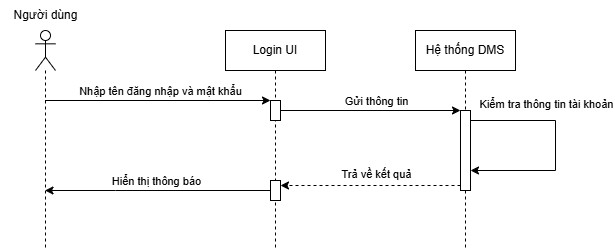

The diagram above was exported from draw.io. Its source (the exported page's mxGraphModel, read from the mxfile embedded in the PNG):
<mxGraphModel dx="1030" dy="596" grid="0" gridSize="10" guides="1" tooltips="1" connect="1" arrows="1" fold="1" page="1" pageScale="1" pageWidth="827" pageHeight="1169" math="0" shadow="0">
  <root>
    <mxCell id="0" />
    <mxCell id="1" parent="0" />
    <mxCell id="9Cao4Gyod_Ynx9egEsXF-1" parent="1" style="shape=umlLifeline;perimeter=lifelinePerimeter;whiteSpace=wrap;html=1;container=1;dropTarget=0;collapsible=0;recursiveResize=0;outlineConnect=0;portConstraint=eastwest;newEdgeStyle={&quot;edgeStyle&quot;:&quot;elbowEdgeStyle&quot;,&quot;elbow&quot;:&quot;vertical&quot;,&quot;curved&quot;:0,&quot;rounded&quot;:0};" value="Login UI" vertex="1">
      <mxGeometry height="220" width="100" x="250" y="280" as="geometry" />
    </mxCell>
    <mxCell id="9Cao4Gyod_Ynx9egEsXF-13" parent="9Cao4Gyod_Ynx9egEsXF-1" style="html=1;points=[[0,0,0,0,5],[0,1,0,0,-5],[1,0,0,0,5],[1,1,0,0,-5]];perimeter=orthogonalPerimeter;outlineConnect=0;targetShapes=umlLifeline;portConstraint=eastwest;newEdgeStyle={&quot;curved&quot;:0,&quot;rounded&quot;:0};" value="" vertex="1">
      <mxGeometry height="20" width="10" x="45" y="70" as="geometry" />
    </mxCell>
    <mxCell id="9Cao4Gyod_Ynx9egEsXF-33" parent="9Cao4Gyod_Ynx9egEsXF-1" style="html=1;points=[[0,0,0,0,5],[0,1,0,0,-5],[1,0,0,0,5],[1,1,0,0,-5]];perimeter=orthogonalPerimeter;outlineConnect=0;targetShapes=umlLifeline;portConstraint=eastwest;newEdgeStyle={&quot;curved&quot;:0,&quot;rounded&quot;:0};" value="" vertex="1">
      <mxGeometry height="20" width="10" x="45" y="150" as="geometry" />
    </mxCell>
    <mxCell id="9Cao4Gyod_Ynx9egEsXF-2" parent="1" style="shape=umlLifeline;perimeter=lifelinePerimeter;whiteSpace=wrap;html=1;container=1;dropTarget=0;collapsible=0;recursiveResize=0;outlineConnect=0;portConstraint=eastwest;newEdgeStyle={&quot;edgeStyle&quot;:&quot;elbowEdgeStyle&quot;,&quot;elbow&quot;:&quot;vertical&quot;,&quot;curved&quot;:0,&quot;rounded&quot;:0};" value="Hệ thống DMS" vertex="1">
      <mxGeometry height="220" width="100" x="440" y="280" as="geometry" />
    </mxCell>
    <mxCell id="9Cao4Gyod_Ynx9egEsXF-17" parent="9Cao4Gyod_Ynx9egEsXF-2" style="html=1;points=[[0,0,0,0,5],[0,1,0,0,-5],[1,0,0,0,5],[1,1,0,0,-5]];perimeter=orthogonalPerimeter;outlineConnect=0;targetShapes=umlLifeline;portConstraint=eastwest;newEdgeStyle={&quot;curved&quot;:0,&quot;rounded&quot;:0};" value="" vertex="1">
      <mxGeometry height="80" width="10" x="45" y="80" as="geometry" />
    </mxCell>
    <mxCell id="9Cao4Gyod_Ynx9egEsXF-28" edge="1" parent="9Cao4Gyod_Ynx9egEsXF-2" source="9Cao4Gyod_Ynx9egEsXF-17" style="edgeStyle=orthogonalEdgeStyle;rounded=0;orthogonalLoop=1;jettySize=auto;html=1;curved=0;" target="9Cao4Gyod_Ynx9egEsXF-17">
      <mxGeometry relative="1" as="geometry">
        <Array as="points">
          <mxPoint x="140" y="90" />
          <mxPoint x="140" y="140" />
        </Array>
      </mxGeometry>
    </mxCell>
    <mxCell id="9Cao4Gyod_Ynx9egEsXF-29" connectable="0" parent="9Cao4Gyod_Ynx9egEsXF-28" style="edgeLabel;html=1;align=center;verticalAlign=middle;resizable=0;points=[];" value="&lt;table&gt;&lt;tbody&gt;&lt;tr&gt;&lt;td data-end=&quot;1021&quot; data-start=&quot;993&quot; data-col-size=&quot;sm&quot;&gt;&lt;/td&gt;&lt;/tr&gt;&lt;/tbody&gt;&lt;/table&gt;&lt;table&gt;&lt;tbody&gt;&lt;tr&gt;&lt;td data-end=&quot;1088&quot; data-start=&quot;1021&quot; data-col-size=&quot;md&quot;&gt;Kiểm tra thông tin tài khoản&lt;/td&gt;&lt;/tr&gt;&lt;/tbody&gt;&lt;/table&gt;" vertex="1">
      <mxGeometry relative="1" x="0.58" y="-2" as="geometry">
        <mxPoint x="29" y="-68" as="offset" />
      </mxGeometry>
    </mxCell>
    <mxCell id="9Cao4Gyod_Ynx9egEsXF-4" edge="1" parent="1" style="endArrow=classic;html=1;rounded=0;" value="">
      <mxGeometry height="50" relative="1" width="50" as="geometry">
        <mxPoint x="69.5" y="350" as="sourcePoint" />
        <mxPoint x="295" y="350" as="targetPoint" />
      </mxGeometry>
    </mxCell>
    <mxCell id="9Cao4Gyod_Ynx9egEsXF-5" connectable="0" parent="9Cao4Gyod_Ynx9egEsXF-4" style="edgeLabel;html=1;align=center;verticalAlign=middle;resizable=0;points=[];" value="Nhập tên đăng nhập và mật khẩu" vertex="1">
      <mxGeometry relative="1" x="0.1318" y="-1" as="geometry">
        <mxPoint x="-13" y="-11" as="offset" />
      </mxGeometry>
    </mxCell>
    <mxCell id="9Cao4Gyod_Ynx9egEsXF-18" edge="1" parent="1" source="9Cao4Gyod_Ynx9egEsXF-13" style="edgeStyle=orthogonalEdgeStyle;rounded=0;orthogonalLoop=1;jettySize=auto;html=1;curved=0;" target="9Cao4Gyod_Ynx9egEsXF-17">
      <mxGeometry relative="1" as="geometry">
        <Array as="points">
          <mxPoint x="480" y="360" />
          <mxPoint x="480" y="360" />
        </Array>
      </mxGeometry>
    </mxCell>
    <mxCell id="9Cao4Gyod_Ynx9egEsXF-19" connectable="0" parent="9Cao4Gyod_Ynx9egEsXF-18" style="edgeLabel;html=1;align=center;verticalAlign=middle;resizable=0;points=[];" value="Gửi thông tin" vertex="1">
      <mxGeometry relative="1" x="0.4162" y="-1" as="geometry">
        <mxPoint x="-32" y="-11" as="offset" />
      </mxGeometry>
    </mxCell>
    <mxCell id="9Cao4Gyod_Ynx9egEsXF-34" edge="1" parent="1" source="9Cao4Gyod_Ynx9egEsXF-17" style="edgeStyle=orthogonalEdgeStyle;rounded=0;orthogonalLoop=1;jettySize=auto;html=1;curved=0;entryX=1;entryY=0;entryDx=0;entryDy=5;entryPerimeter=0;exitX=0;exitY=1;exitDx=0;exitDy=-5;exitPerimeter=0;dashed=1;" target="9Cao4Gyod_Ynx9egEsXF-33">
      <mxGeometry relative="1" as="geometry" />
    </mxCell>
    <mxCell id="9Cao4Gyod_Ynx9egEsXF-36" connectable="0" parent="9Cao4Gyod_Ynx9egEsXF-34" style="edgeLabel;html=1;align=center;verticalAlign=middle;resizable=0;points=[];" value="&lt;table&gt;&lt;tbody&gt;&lt;tr&gt;&lt;td data-end=&quot;1128&quot; data-start=&quot;1100&quot; data-col-size=&quot;sm&quot;&gt;&lt;/td&gt;&lt;/tr&gt;&lt;/tbody&gt;&lt;/table&gt;&lt;table&gt;&lt;tbody&gt;&lt;tr&gt;&lt;td data-end=&quot;1196&quot; data-start=&quot;1128&quot; data-col-size=&quot;md&quot;&gt;Trả về kết quả&lt;/td&gt;&lt;/tr&gt;&lt;/tbody&gt;&lt;/table&gt;" vertex="1">
      <mxGeometry relative="1" x="0.3556" y="-3" as="geometry">
        <mxPoint x="37" y="-12" as="offset" />
      </mxGeometry>
    </mxCell>
    <mxCell id="9Cao4Gyod_Ynx9egEsXF-35" edge="1" parent="1" source="9Cao4Gyod_Ynx9egEsXF-33" style="edgeStyle=orthogonalEdgeStyle;rounded=0;orthogonalLoop=1;jettySize=auto;html=1;curved=0;">
      <mxGeometry relative="1" as="geometry">
        <Array as="points">
          <mxPoint x="140" y="440" />
          <mxPoint x="140" y="440" />
        </Array>
        <mxPoint x="69.5" y="440" as="targetPoint" />
      </mxGeometry>
    </mxCell>
    <mxCell id="9Cao4Gyod_Ynx9egEsXF-37" connectable="0" parent="9Cao4Gyod_Ynx9egEsXF-35" style="edgeLabel;html=1;align=center;verticalAlign=middle;resizable=0;points=[];" value="Hiển thị thông báo" vertex="1">
      <mxGeometry relative="1" x="0.1885" y="2" as="geometry">
        <mxPoint x="19" y="-12" as="offset" />
      </mxGeometry>
    </mxCell>
    <mxCell id="r8QVb0k5gzljWOL2KfMl-2" parent="1" style="shape=umlLifeline;perimeter=lifelinePerimeter;whiteSpace=wrap;html=1;container=1;dropTarget=0;collapsible=0;recursiveResize=0;outlineConnect=0;portConstraint=eastwest;newEdgeStyle={&quot;curved&quot;:0,&quot;rounded&quot;:0};participant=umlActor;" value="" vertex="1">
      <mxGeometry height="220" width="20" x="60" y="280" as="geometry" />
    </mxCell>
    <mxCell id="r8QVb0k5gzljWOL2KfMl-4" parent="1" style="text;html=1;align=center;verticalAlign=middle;resizable=0;points=[];autosize=1;strokeColor=none;fillColor=none;" value="Người dùng" vertex="1">
      <mxGeometry height="30" width="90" x="25" y="250" as="geometry" />
    </mxCell>
  </root>
</mxGraphModel>